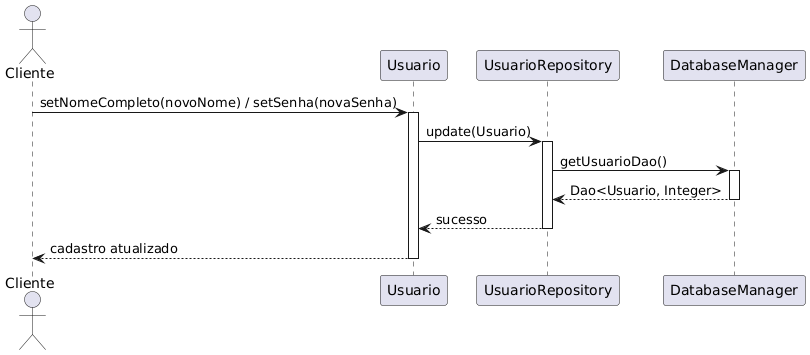

The diagram above was rendered by PlantUML. Its source (embedded in the PNG):
@startuml
actor Cliente

participant "Usuario" as User
participant "UsuarioRepository" as UsrRepo
participant "DatabaseManager" as DBMgr

Cliente -> User: setNomeCompleto(novoNome) / setSenha(novaSenha)
activate User
User -> UsrRepo: update(Usuario)
activate UsrRepo
UsrRepo -> DBMgr: getUsuarioDao()
activate DBMgr
DBMgr --> UsrRepo: Dao<Usuario, Integer>
deactivate DBMgr
UsrRepo --> User: sucesso
deactivate UsrRepo
User --> Cliente: cadastro atualizado
deactivate User
@enduml